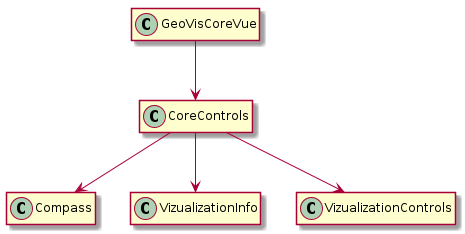

The diagram above was rendered by PlantUML. Its source (embedded in the PNG):
@startuml
class GeoVisCoreVue
class Compass
class VizualizationInfo
class VizualizationControls
class CoreControls
hide empty members
GeoVisCoreVue --> CoreControls
CoreControls --> VizualizationInfo
CoreControls --> Compass
CoreControls --> VizualizationControls
@enduml